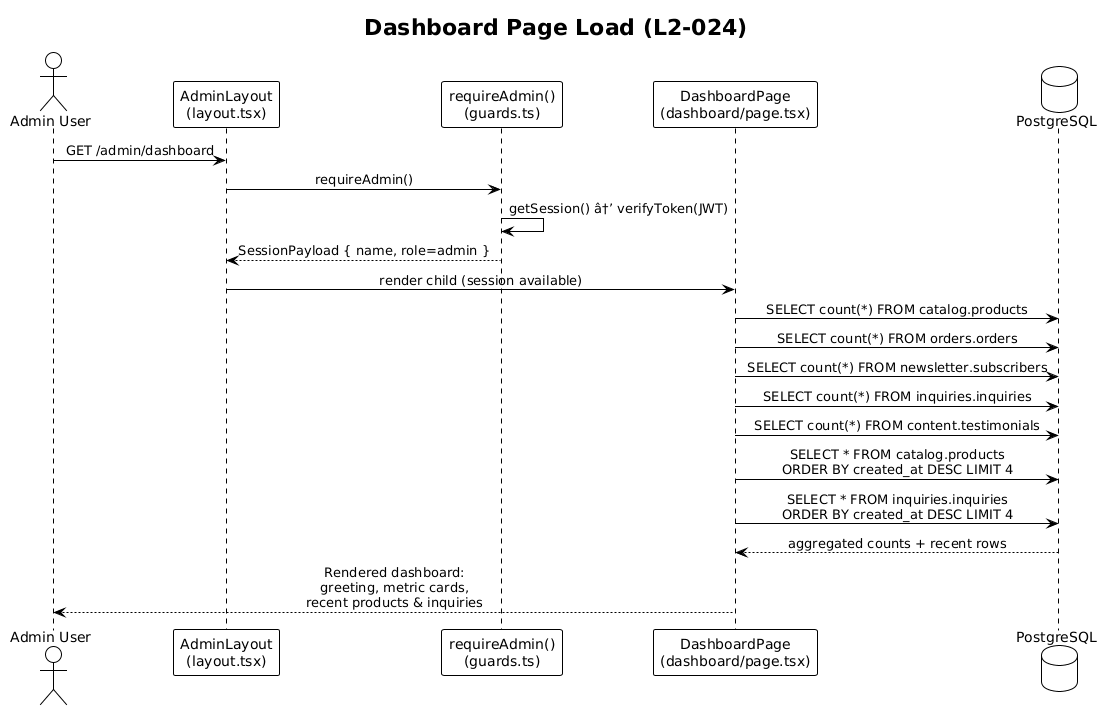

The diagram above was rendered by PlantUML. Its source (embedded in the PNG):
@startuml
!theme plain
skinparam sequenceMessageAlign center

title Dashboard Page Load (L2-024)

actor "Admin User" as Admin
participant "AdminLayout\n(layout.tsx)" as Layout
participant "requireAdmin()\n(guards.ts)" as Guard
participant "DashboardPage\n(dashboard/page.tsx)" as Page
database "PostgreSQL" as DB

Admin -> Layout: GET /admin/dashboard
Layout -> Guard: requireAdmin()
Guard -> Guard: getSession() â†’ verifyToken(JWT)
Guard --> Layout: SessionPayload { name, role=admin }

Layout -> Page: render child (session available)

Page -> DB: SELECT count(*) FROM catalog.products
Page -> DB: SELECT count(*) FROM orders.orders
Page -> DB: SELECT count(*) FROM newsletter.subscribers
Page -> DB: SELECT count(*) FROM inquiries.inquiries
Page -> DB: SELECT count(*) FROM content.testimonials
Page -> DB: SELECT * FROM catalog.products\nORDER BY created_at DESC LIMIT 4
Page -> DB: SELECT * FROM inquiries.inquiries\nORDER BY created_at DESC LIMIT 4

DB --> Page: aggregated counts + recent rows

Page --> Admin: Rendered dashboard:\ngreeting, metric cards,\nrecent products & inquiries
@enduml